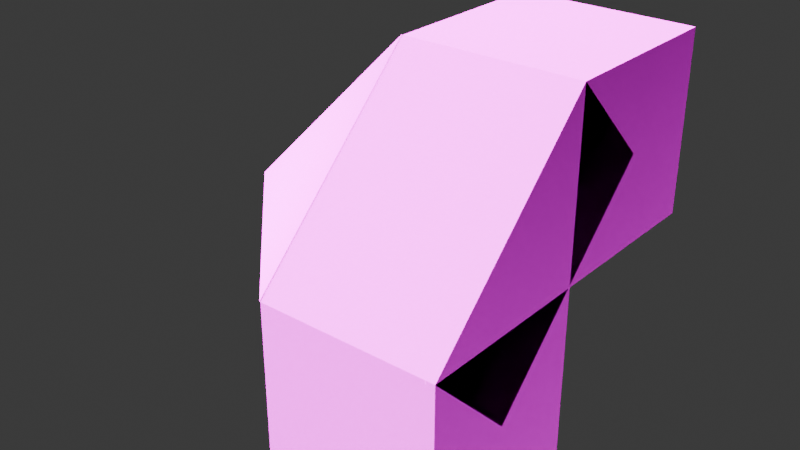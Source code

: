# Source: logi_pipe.blend  (saved by Blender 5.0.119; exported with 4.5.12 LTS)
import bpy
from mathutils import Matrix  # noqa: F401  (used for matrix-valued properties, if any)

bpy.ops.wm.read_factory_settings(use_empty=True)
scene = bpy.context.scene
scene.name = 'Scene'

# ---- collections
col_collection = bpy.data.collections.new('Collection'); scene.collection.children.link(col_collection)

# ---- images (referenced by path relative to the original .blend; pixels are not part of the script)
import os
ASSET_DIR = os.environ.get("B2B_ASSET_DIR", "")  # directory of the original .blend (textures are referenced by path, not embedded)
HERE = os.path.dirname(os.path.abspath(__file__))  # packed textures are extracted next to this script under _unpacked/

def load_image(name, relpath, width, height, colorspace="sRGB"):
    """Load a texture the original file referenced (path relative to the .blend, or extracted next to this script)."""
    p = next((c for c in (os.path.join(HERE, relpath), os.path.join(ASSET_DIR, relpath)) if relpath and os.path.exists(c)), "")
    if p:
        img = bpy.data.images.load(p, check_existing=True)
        img.name = name
    else:  # same state as the original file: an image datablock whose file is absent (Cycles renders it pink)
        img = bpy.data.images.new(name, width, height)
        img.source = "FILE"
        img.filepath = "//" + (relpath or name)
    img.colorspace_settings.name = colorspace
    return img
img_pipe_edge_png_001 = load_image('pipe_edge.png.001', 'pipe_edge.png', 1024, 1024, 'sRGB')
img_pipe_hcorner_png = load_image('pipe_hcorner.png', 'pipe_hcorner.png', 1024, 1024, 'sRGB')
img_pipe_corner_png = load_image('pipe_corner.png', 'pipe_corner.png', 1024, 1024, 'sRGB')

# ---- materials (node trees are filled in below, after node groups)
mat_m_47ee27c8_540f_e6b0_dcd6_1dee74738e09 = bpy.data.materials.new('m_47ee27c8-540f-e6b0-dcd6-1dee74738e09')
mat_m_47ee27c8_540f_e6b0_dcd6_1dee74738e09.roughness = 1.0
mat_m_9622fa7d_03ab_46cf_4984_fd8a7162a626 = bpy.data.materials.new('m_9622fa7d-03ab-46cf-4984-fd8a7162a626')
mat_m_9622fa7d_03ab_46cf_4984_fd8a7162a626.roughness = 1.0
mat_m_1b635bb1_71f8_7b4a_ed25_c863fcbb32f8 = bpy.data.materials.new('m_1b635bb1-71f8-7b4a-ed25-c863fcbb32f8')
mat_m_1b635bb1_71f8_7b4a_ed25_c863fcbb32f8.roughness = 1.0

# ---- material node trees
mat_m_47ee27c8_540f_e6b0_dcd6_1dee74738e09.use_nodes = True; mat_m_47ee27c8_540f_e6b0_dcd6_1dee74738e09.node_tree.nodes.clear()
_N = mat_m_47ee27c8_540f_e6b0_dcd6_1dee74738e09.node_tree.nodes; _L = mat_m_47ee27c8_540f_e6b0_dcd6_1dee74738e09.node_tree.links
n0 = _N.new('ShaderNodeBsdfPrincipled'); n0.name = 'プリンシプルBSDF'; n0.location = (0, 300)
n0.inputs[2].default_value = 1.0
n0.inputs[13].default_value = 0.0
n1 = _N.new('ShaderNodeOutputMaterial'); n1.name = 'マテリアル出力'; n1.location = (280, 300)
n2 = _N.new('ShaderNodeTexImage'); n2.name = '画像テクスチャ'; n2.location = (-480, 300)
n2.image = img_pipe_edge_png_001
_L.new(n2.outputs[0], n0.inputs[0])
_L.new(n0.outputs[0], n1.inputs[0])
n1.is_active_output = True
mat_m_9622fa7d_03ab_46cf_4984_fd8a7162a626.use_nodes = True; mat_m_9622fa7d_03ab_46cf_4984_fd8a7162a626.node_tree.nodes.clear()
_N = mat_m_9622fa7d_03ab_46cf_4984_fd8a7162a626.node_tree.nodes; _L = mat_m_9622fa7d_03ab_46cf_4984_fd8a7162a626.node_tree.links
n0 = _N.new('ShaderNodeBsdfPrincipled'); n0.name = 'プリンシプルBSDF'; n0.location = (0, 300)
n0.inputs[2].default_value = 0.3
n0.inputs[13].default_value = 0.0
n1 = _N.new('ShaderNodeOutputMaterial'); n1.name = 'マテリアル出力'; n1.location = (280, 300)
n2 = _N.new('ShaderNodeTexImage'); n2.name = '画像テクスチャ'; n2.location = (-480, 300)
n2.image = img_pipe_hcorner_png
_L.new(n2.outputs[0], n0.inputs[0])
_L.new(n0.outputs[0], n1.inputs[0])
n1.is_active_output = True
mat_m_1b635bb1_71f8_7b4a_ed25_c863fcbb32f8.use_nodes = True; mat_m_1b635bb1_71f8_7b4a_ed25_c863fcbb32f8.node_tree.nodes.clear()
_N = mat_m_1b635bb1_71f8_7b4a_ed25_c863fcbb32f8.node_tree.nodes; _L = mat_m_1b635bb1_71f8_7b4a_ed25_c863fcbb32f8.node_tree.links
n0 = _N.new('ShaderNodeBsdfPrincipled'); n0.name = 'プリンシプルBSDF'; n0.location = (0, 300)
n0.inputs[2].default_value = 1.0
n0.inputs[13].default_value = 0.0
n1 = _N.new('ShaderNodeOutputMaterial'); n1.name = 'マテリアル出力'; n1.location = (280, 300)
n2 = _N.new('ShaderNodeTexImage'); n2.name = '画像テクスチャ'; n2.location = (-480, 300)
n2.image = img_pipe_corner_png
_L.new(n2.outputs[0], n0.inputs[0])
_L.new(n0.outputs[0], n1.inputs[0])
n1.is_active_output = True

# ---- world
world_world = bpy.data.worlds.new('World'); scene.world = world_world
world_world.use_nodes = True; world_world.node_tree.nodes.clear()
_N = world_world.node_tree.nodes; _L = world_world.node_tree.links
n0 = _N.new('ShaderNodeOutputWorld'); n0.name = 'World Output'; n0.location = (200, 100)
n1 = _N.new('ShaderNodeBackground'); n1.name = 'Background'; n1.location = (-200, 100)
n1.inputs[0].default_value = (0.05088, 0.05088, 0.05088, 1.0)
_L.new(n1.outputs[0], n0.inputs[0])
n0.is_active_output = True
world_world.color = (0.05088, 0.05088, 0.05088)
world_world.sun_shadow_jitter_overblur = 0.0

# ---- lights
light_x = bpy.data.lights.new('ポイント', 'POINT')
light_x.energy = 2866.0
light_x.shadow_soft_size = 2.531

# ---- meshes
me_tw_003 = bpy.data.meshes.new('tw.003')
me_tw_003.from_pydata([(-0.1875, 0.75, 0.3125), (-0.1875, 0.75, 0.25), (-0.1875, 0.6875, 0.3125), (-0.1875, 0.6875, 0.25), (-0.25, 0.75, 0.25), (-0.25, 0.75, 0.3125), (-0.25, 0.6875, 0.25), (-0.25, 0.6875, 0.3125), (-0.1875, 0.8125, 0.25), (-0.1875, 0.8125, 0.1875), (-0.1875, 0.75, 0.25), (-0.1875, 0.75, 0.1875), (-0.25, 0.8125, 0.1875), (-0.25, 0.8125, 0.25), (-0.25, 0.75, 0.1875), (-0.25, 0.75, 0.25), (-0.25, 0.75, 0.25), (-0.25, 0.75, 0.1875), (-0.25, 0.6875, 0.25), (-0.25, 0.6875, 0.1875), (-0.3125, 0.75, 0.1875), (-0.3125, 0.75, 0.25), (-0.3125, 0.6875, 0.1875), (-0.3125, 0.6875, 0.25), (-0.1875, 0.75, 0.3125), (-0.1875, 0.8125, 0.25), (-0.1875, 0.7191, 0.2816), (-0.1875, 0.7816, 0.2191), (-0.25, 0.8125, 0.25), (-0.25, 0.75, 0.3125), (-0.25, 0.7816, 0.2191), (-0.25, 0.7191, 0.2816), (-0.2191, 0.75, 0.2816), (-0.2816, 0.75, 0.2191), (-0.2191, 0.6875, 0.2816), (-0.2816, 0.6875, 0.2191), (-0.3125, 0.75, 0.25), (-0.25, 0.75, 0.3125), (-0.3125, 0.6875, 0.25), (-0.25, 0.6875, 0.3125), (-0.1883, 0.75, 0.315), (-0.2508, 0.75, 0.2525), (-0.25, 0.8125, 0.25), (-0.25, 0.8125, 0.1875), (-0.2191, 0.7816, 0.25), (-0.2191, 0.7816, 0.1875), (-0.3125, 0.75, 0.1875), (-0.3125, 0.75, 0.25), (-0.2816, 0.7191, 0.1875), (-0.2816, 0.7191, 0.25), (-0.25, 0.8125, 0.25), (-0.25, 0.75, 0.3125), (-0.3125, 0.75, 0.25), (-0.25, 0.75, 0.3125), (-0.25, 0.8125, 0.25), (-0.3125, 0.75, 0.25), (-0.2502, 0.8127, 0.2502), (-0.2502, 0.7502, 0.3127), (-0.3127, 0.7502, 0.2502)], [(28, 36), (52, 53), (54, 55)], [(3, 6, 4, 1), (2, 3, 1, 0), (7, 2, 0, 5), (6, 7, 5, 4), (5, 0, 1, 4), (6, 3, 2, 7), (11, 14, 12, 9), (10, 11, 9, 8), (15, 10, 8, 13), (14, 15, 13, 12), (13, 8, 9, 12), (14, 11, 10, 15), (19, 22, 20, 17), (18, 19, 17, 16), (23, 18, 16, 21), (22, 23, 21, 20), (21, 16, 17, 20), (22, 19, 18, 23), (27, 30, 28, 25), (26, 27, 25, 24), (31, 26, 24, 29), (30, 31, 29, 28), (29, 24, 25, 28), (30, 27, 26, 31), (35, 38, 36, 33), (34, 35, 33, 32), (39, 34, 32, 37), (38, 39, 37, 36), (37, 32, 33, 36), (38, 35, 34, 39), (33, 32, 40, 41), (45, 48, 46, 43), (44, 45, 43, 42), (49, 44, 42, 47), (48, 49, 47, 46), (47, 42, 43, 46), (48, 45, 44, 49), (50, 52, 58, 56), (53, 54, 50), (51, 53, 50), (50, 55, 52), (56, 58, 57), (52, 51, 57, 58), (51, 50, 56, 57)])
me_tw_003.polygons.foreach_set('use_smooth', [1, 1, 1, 1, 1, 1, 1, 1, 1, 1, 1, 1, 1, 1, 1, 1, 1, 1, 1, 1, 1, 1, 1, 1, 1, 1, 1, 1, 1, 1, 1, 1, 1, 1, 1, 1, 1, 1, 1, 1, 1, 1, 0, 1])
me_tw_003.polygons.foreach_set('material_index', [0, 0, 0, 0, 0, 0, 0, 0, 0, 0, 0, 0, 0, 0, 0, 0, 0, 0, 1, 1, 1, 1, 1, 1, 2, 2, 2, 2, 2, 2, 2, 1, 1, 1, 1, 1, 1, 1, 1, 1, 1, 1, 0, 1])
_k = set([(0, 1), (0, 2), (0, 5), (1, 3), (1, 4), (2, 3), (2, 7), (3, 6), (4, 5), (4, 6), (5, 7), (6, 7), (8, 9), (8, 10), (8, 13), (9, 11), (9, 12), (10, 11), (10, 15), (11, 14), (12, 13), (12, 14), (13, 15), (14, 15), (16, 17), (16, 18), (16, 21), (17, 19), (17, 20), (18, 19), (18, 23), (19, 22), (20, 21), (20, 22), (21, 23), (22, 23), (24, 25), (24, 26), (24, 29), (25, 27), (25, 28), (26, 27), (26, 31), (27, 30), (28, 29), (28, 30), (29, 31), (30, 31), (32, 33), (32, 34), (32, 37), (33, 35), (33, 36), (34, 35), (34, 39), (35, 38), (36, 37), (36, 38), (37, 39), (38, 39), (40, 41), (42, 43), (42, 44), (42, 47), (43, 45), (43, 46), (44, 45), (44, 49), (45, 48), (46, 47), (46, 48), (47, 49), (48, 49), (50, 51), (52, 53), (54, 55), (56, 57)])
me_tw_003.attributes.new('sharp_edge', 'BOOLEAN', 'EDGE').data.foreach_set('value', [ (min(e.vertices), max(e.vertices)) in _k for e in me_tw_003.edges])
_uv = me_tw_003.uv_layers.new(name='UVMap')
_uv.uv.foreach_set('vector', [0.65, 0.95, 0.65, 1.0, 0.7, 1.0, 0.7, 0.95, 0.65, 0.95, 0.65, 0.95, 0.7, 1.0, 0.7, 0.95, 0.65, 0.95, 0.65, 1.0, 0.7, 1.0, 0.7, 0.95, 0.7, 0.95, 0.3056, 1.547, 0.3056, 1.469, 0.3837, 1.469, 0.3837, 1.547, 0.3056, 1.547, 0.7, 1.0, 0.3837, 1.469, 0.7, 0.95, 0.65, 0.95, 0.65, 1.0, 0.7, 1.0, 0.65, 0.95, 0.65, 1.0, 0.7, 1.0, 0.7, 0.95, 0.65, 0.95, 0.65, 0.95, 0.7, 1.0, 0.7, 0.95, 0.3837, 1.547, 0.3056, 1.547, 0.3056, 1.469, 0.3837, 1.469, 0.7, 0.95, 0.3056, 1.547, 0.3056, 1.469, 0.7, 0.95, 0.7, 1.0, 0.65, 1.0, 0.7, 1.0, 0.7, 0.95, 0.7, 0.95, 0.65, 0.95, 0.65, 1.0, 0.7, 1.0, 0.65, 0.95, 0.65, 1.0, 0.7, 1.0, 0.7, 0.95, 0.65, 0.95, 0.65, 0.95, 0.7, 1.0, 0.7, 0.95, 0.3837, 1.547, 0.3056, 1.547, 0.3056, 1.469, 0.3837, 1.469, 0.7, 0.95, 0.65, 1.0, 0.7, 1.0, 0.7, 0.95, 0.5506, 1.359, 0.4725, 1.359, 0.7, 1.0, 0.7, 0.95, 0.7, 0.95, 0.65, 0.95, 0.65, 1.0, 0.7, 1.0, 0.3837, 1.547, 0.3056, 1.547, 0.3056, 1.469, 0.3837, 1.469, 0.3837, 1.547, 0.3056, 1.547, 0.3056, 1.469, 0.3837, 1.469, 0.3837, 1.547, 0.3056, 1.547, 0.3056, 1.469, 0.3837, 1.469, 0.3837, 1.547, 0.3056, 1.547, 0.3056, 1.469, 0.3837, 1.469, 0.3837, 1.469, 0.3056, 1.469, 0.3837, 1.469, 0.3056, 1.469, 0.3837, 1.547, 0.3056, 1.547, 0.3056, 1.469, 0.3837, 1.469, 0.3837, 1.547, 0.3056, 1.547, 0.3056, 1.469, 0.3837, 1.469, 0.3837, 1.547, 0.3056, 1.547, 0.1131, 1.861, 0.3837, 1.469, 0.3837, 1.547, 0.3837, 1.547, 0.3837, 1.469, 0.3056, 1.547, 0.3837, 1.469, 0.3837, 1.547, 0.3056, 1.547, 0.3056, 1.469, 0.3837, 1.547, 0.1131, 1.939, 0.1131, 1.861, 0.3837, 1.469, 0.3837, 1.547, 0.3056, 1.547, 0.3056, 1.469, 0.3837, 1.469, 0.1131, 1.861, 0.1131, 1.939, -0.1144, 1.236, -0.1925, 1.236, 0.3837, 1.547, 0.3056, 1.547, 0.3056, 1.469, 0.3837, 1.469, 0.3837, 1.547, 0.3056, 1.547, 0.3056, 1.469, 0.3837, 1.469, 0.3837, 1.547, 0.3056, 1.547, 0.3056, 1.469, 0.3837, 1.469, 0.3837, 1.547, 0.3056, 1.547, 0.3056, 1.469, 0.3837, 1.469, 0.3837, 1.547, 0.3056, 1.547, 0.3056, 1.469, 0.3837, 1.469, 0.3837, 1.547, 0.3056, 1.547, 0.3056, 1.469, 0.3837, 1.469, 0.0, 0.0, 0.0, 0.0, 0.0, 0.0, 0.0, 0.0, 0.0, 0.0, 0.0, 0.0, 0.0, 0.0, 0.0, 0.0, 0.0, 0.0, 0.0, 0.0, 0.0, 0.0, 0.0, 0.0, 0.0, 0.0, 0.75, 0.73, 0.65, 0.73, 0.7, 0.81, 0.0, 0.0, 0.0, 0.0, 0.0, 0.0, 0.0, 0.0, 0.0, 0.0, 0.0, 0.0, 0.0, 0.0, 0.0, 0.0])
_ca = me_tw_003.color_attributes.new('属性', 'BYTE_COLOR', 'CORNER')
_ca.data.foreach_set('color', [0.0, 0.0, 0.0, 0.0, 0.0, 0.0, 0.0, 0.0, 0.0, 0.0, 0.0, 0.0, 0.0, 0.0, 0.0, 0.0, 0.0, 0.0, 0.0, 0.0, 0.0, 0.0, 0.0, 0.0, 0.0, 0.0, 0.0, 0.0, 0.0, 0.0, 0.0, 0.0, 0.0, 0.0, 0.0, 0.0, 0.0, 0.0, 0.0, 0.0, 0.0, 0.0, 0.0, 0.0, 0.0, 0.0, 0.0, 0.0, 0.0, 0.0, 0.0, 0.0, 0.0, 0.0, 0.0, 0.0, 0.0, 0.0, 0.0, 0.0, 0.0, 0.0, 0.0, 0.0, 0.0, 0.0, 0.0, 0.0, 0.0, 0.0, 0.0, 0.0, 0.0, 0.0, 0.0, 0.0, 0.0, 0.0, 0.0, 0.0, 0.0, 0.0, 0.0, 0.0, 0.0, 0.0, 0.0, 0.0, 0.0, 0.0, 0.0, 0.0, 0.0, 0.0, 0.0, 0.0, 0.0, 0.0, 0.0, 0.0, 0.0, 0.0, 0.0, 0.0, 0.0, 0.0, 0.0, 0.0, 0.0, 0.0, 0.0, 0.0, 0.0, 0.0, 0.0, 0.0, 0.0, 0.0, 0.0, 0.0, 0.0, 0.0, 0.0, 0.0, 0.0, 0.0, 0.0, 0.0, 0.0, 0.0, 0.0, 0.0, 0.0, 0.0, 0.0, 0.0, 0.0, 0.0, 0.0, 0.0, 0.0, 0.0, 0.0, 0.0, 0.0, 0.0, 0.0, 0.0, 0.0, 0.0, 0.0, 0.0, 0.0, 0.0, 0.0, 0.0, 0.0, 0.0, 0.0, 0.0, 0.0, 0.0, 0.0, 0.0, 0.0, 0.0, 0.0, 0.0, 0.0, 0.0, 0.0, 0.0, 0.0, 0.0, 0.0, 0.0, 0.0, 0.0, 0.0, 0.0, 0.0, 0.0, 0.0, 0.0, 0.0, 0.0, 0.0, 0.0, 0.0, 0.0, 0.0, 0.0, 0.0, 0.0, 0.0, 0.0, 0.0, 0.0, 0.0, 0.0, 0.0, 0.0, 0.0, 0.0, 0.0, 0.0, 0.0, 0.0, 0.0, 0.0, 0.0, 0.0, 0.0, 0.0, 0.0, 0.0, 0.0, 0.0, 0.0, 0.0, 0.0, 0.0, 0.0, 0.0, 0.0, 0.0, 0.0, 0.0, 0.0, 0.0, 0.0, 0.0, 0.0, 0.0, 0.0, 0.0, 0.0, 0.0, 0.0, 0.0, 0.0, 0.0, 0.0, 0.0, 0.0, 0.0, 0.0, 0.0, 0.0, 0.0, 0.0, 0.0, 0.0, 0.0, 0.0, 0.0, 0.0, 0.0, 0.0, 0.0, 0.0, 0.0, 0.0, 0.0, 0.0, 0.0, 0.0, 0.0, 0.0, 0.0, 0.0, 0.0, 0.0, 0.0, 0.0, 0.0, 0.0, 0.0, 0.0, 0.0, 0.0, 0.0, 0.0, 0.0, 0.0, 0.0, 0.0, 0.0, 0.0, 0.0, 0.0, 0.0, 0.0, 0.0, 0.0, 0.0, 0.0, 0.0, 0.0, 0.0, 0.0, 0.0, 0.0, 0.0, 0.0, 0.0, 0.0, 0.0, 0.0, 0.0, 0.0, 0.0, 0.0, 0.0, 0.0, 0.0, 0.0, 0.0, 0.0, 0.0, 0.0, 0.0, 0.0, 0.0, 0.0, 0.0, 0.0, 0.0, 0.0, 0.0, 0.0, 0.0, 0.0, 0.0, 0.0, 0.0, 0.0, 0.0, 0.0, 0.0, 0.0, 0.0, 0.0, 0.0, 0.0, 0.0, 0.0, 0.0, 0.0, 0.0, 0.0, 0.0, 0.0, 0.0, 0.0, 0.0, 0.0, 0.0, 0.0, 0.0, 0.0, 0.0, 0.0, 0.0, 0.0, 0.0, 0.0, 0.0, 0.0, 0.0, 0.0, 0.0, 0.0, 0.0, 0.0, 0.0, 0.0, 0.0, 0.0, 0.0, 0.0, 0.0, 0.0, 0.0, 0.0, 0.0, 0.0, 0.0, 0.0, 0.0, 0.0, 0.0, 0.0, 0.0, 0.0, 0.0, 0.0, 0.0, 0.0, 0.0, 0.0, 0.0, 0.0, 0.0, 0.0, 0.0, 0.0, 0.0, 0.0, 0.0, 0.0, 0.0, 0.0, 0.0, 0.0, 0.0, 0.0, 0.0, 0.0, 0.0, 0.0, 0.0, 0.0, 0.0, 0.0, 0.0, 0.0, 0.0, 0.0, 0.0, 0.0, 0.0, 0.0, 0.0, 0.0, 0.0, 0.0, 0.0, 0.0, 0.0, 0.0, 0.0, 0.0, 0.0, 0.0, 0.0, 0.0, 0.0, 0.0, 0.0, 0.0, 0.0, 0.0, 0.0, 0.0, 0.0, 0.0, 0.0, 0.0, 0.0, 0.0, 0.0, 0.0, 0.0, 0.0, 0.0, 0.0, 0.0, 0.0, 0.0, 0.0, 0.0, 0.0, 0.0, 0.0, 0.0, 0.0, 0.0, 0.0, 0.0, 0.0, 0.0, 0.0, 0.0, 0.0, 0.0, 0.0, 0.0, 0.0, 0.0, 0.0, 0.0, 0.0, 0.0, 0.0, 0.0, 1.0, 1.0, 1.0, 1.0, 1.0, 1.0, 1.0, 1.0, 1.0, 1.0, 1.0, 1.0, 1.0, 1.0, 1.0, 1.0, 1.0, 1.0, 1.0, 1.0, 1.0, 1.0, 1.0, 1.0, 1.0, 1.0, 1.0, 1.0, 1.0, 1.0, 1.0, 1.0, 1.0, 1.0, 1.0, 1.0, 1.0, 1.0, 1.0, 1.0, 1.0, 1.0, 1.0, 1.0, 1.0, 1.0, 1.0, 1.0, 1.0, 1.0, 1.0, 1.0, 1.0, 1.0, 1.0, 1.0, 1.0, 1.0, 1.0, 1.0, 1.0, 1.0, 1.0, 1.0, 1.0, 1.0, 1.0, 1.0, 1.0, 1.0, 1.0, 1.0, 1.0, 1.0, 1.0, 1.0, 1.0, 1.0, 1.0, 1.0, 1.0, 1.0, 1.0, 1.0, 1.0, 1.0, 1.0, 1.0, 1.0, 1.0, 1.0, 1.0, 1.0, 1.0, 1.0, 1.0, 1.0, 1.0, 1.0, 1.0, 1.0, 1.0, 1.0, 1.0, 1.0, 1.0, 1.0, 1.0, 1.0, 1.0, 1.0, 1.0, 1.0, 1.0, 1.0, 1.0, 1.0, 1.0, 1.0, 1.0, 1.0, 1.0, 1.0, 1.0, 1.0, 1.0, 1.0, 1.0, 1.0, 1.0, 1.0, 1.0, 1.0, 1.0, 1.0, 1.0, 1.0, 1.0, 1.0, 1.0, 1.0, 1.0, 1.0, 1.0, 1.0, 1.0, 1.0, 1.0, 1.0, 1.0, 1.0, 1.0, 1.0, 1.0, 1.0, 1.0, 1.0, 1.0, 1.0, 1.0, 1.0, 1.0, 1.0, 1.0, 1.0, 1.0, 1.0, 1.0, 1.0, 1.0, 1.0, 1.0, 1.0, 1.0, 1.0, 1.0, 1.0, 1.0, 1.0, 1.0, 1.0, 1.0, 1.0, 1.0, 1.0, 1.0, 1.0, 1.0, 1.0, 1.0, 1.0, 1.0])
_ca = me_tw_003.color_attributes.new('属性.001', 'BYTE_COLOR', 'CORNER')
_ca.data.foreach_set('color', [1.0, 1.0, 1.0, 1.0, 1.0, 1.0, 1.0, 1.0, 1.0, 1.0, 1.0, 1.0, 1.0, 1.0, 1.0, 1.0, 1.0, 1.0, 1.0, 1.0, 1.0, 1.0, 1.0, 1.0, 1.0, 1.0, 1.0, 1.0, 1.0, 1.0, 1.0, 1.0, 1.0, 1.0, 1.0, 1.0, 1.0, 1.0, 1.0, 1.0, 1.0, 1.0, 1.0, 1.0, 1.0, 1.0, 1.0, 1.0, 1.0, 1.0, 1.0, 1.0, 1.0, 1.0, 1.0, 1.0, 1.0, 1.0, 1.0, 1.0, 1.0, 1.0, 1.0, 1.0, 1.0, 1.0, 1.0, 1.0, 1.0, 1.0, 1.0, 1.0, 1.0, 1.0, 1.0, 1.0, 1.0, 1.0, 1.0, 1.0, 1.0, 1.0, 1.0, 1.0, 1.0, 1.0, 1.0, 1.0, 1.0, 1.0, 1.0, 1.0, 1.0, 1.0, 1.0, 1.0, 1.0, 1.0, 1.0, 1.0, 1.0, 1.0, 1.0, 1.0, 1.0, 1.0, 1.0, 1.0, 1.0, 1.0, 1.0, 1.0, 1.0, 1.0, 1.0, 1.0, 1.0, 1.0, 1.0, 1.0, 1.0, 1.0, 1.0, 1.0, 1.0, 1.0, 1.0, 1.0, 1.0, 1.0, 1.0, 1.0, 1.0, 1.0, 1.0, 1.0, 1.0, 1.0, 1.0, 1.0, 1.0, 1.0, 1.0, 1.0, 1.0, 1.0, 1.0, 1.0, 1.0, 1.0, 1.0, 1.0, 1.0, 1.0, 1.0, 1.0, 1.0, 1.0, 1.0, 1.0, 1.0, 1.0, 1.0, 1.0, 1.0, 1.0, 1.0, 1.0, 1.0, 1.0, 1.0, 1.0, 1.0, 1.0, 1.0, 1.0, 1.0, 1.0, 1.0, 1.0, 1.0, 1.0, 1.0, 1.0, 1.0, 1.0, 1.0, 1.0, 1.0, 1.0, 1.0, 1.0, 1.0, 1.0, 1.0, 1.0, 1.0, 1.0, 1.0, 1.0, 1.0, 1.0, 1.0, 1.0, 1.0, 1.0, 1.0, 1.0, 1.0, 1.0, 1.0, 1.0, 1.0, 1.0, 1.0, 1.0, 1.0, 1.0, 1.0, 1.0, 1.0, 1.0, 1.0, 1.0, 1.0, 1.0, 1.0, 1.0, 1.0, 1.0, 1.0, 1.0, 1.0, 1.0, 1.0, 1.0, 1.0, 1.0, 1.0, 1.0, 1.0, 1.0, 1.0, 1.0, 1.0, 1.0, 1.0, 1.0, 1.0, 1.0, 1.0, 1.0, 1.0, 1.0, 1.0, 1.0, 1.0, 1.0, 1.0, 1.0, 1.0, 1.0, 1.0, 1.0, 1.0, 1.0, 1.0, 1.0, 1.0, 1.0, 1.0, 1.0, 1.0, 1.0, 1.0, 1.0, 1.0, 1.0, 1.0, 1.0, 1.0, 1.0, 1.0, 1.0, 1.0, 1.0, 1.0, 1.0, 1.0, 1.0, 1.0, 1.0, 1.0, 1.0, 1.0, 1.0, 1.0, 1.0, 1.0, 1.0, 1.0, 1.0, 1.0, 1.0, 1.0, 1.0, 1.0, 1.0, 1.0, 1.0, 1.0, 1.0, 1.0, 1.0, 1.0, 1.0, 1.0, 1.0, 1.0, 1.0, 1.0, 1.0, 1.0, 1.0, 1.0, 1.0, 1.0, 1.0, 1.0, 1.0, 1.0, 1.0, 1.0, 1.0, 1.0, 1.0, 1.0, 1.0, 1.0, 1.0, 1.0, 1.0, 1.0, 1.0, 1.0, 1.0, 1.0, 1.0, 1.0, 1.0, 1.0, 1.0, 1.0, 1.0, 1.0, 1.0, 1.0, 1.0, 1.0, 1.0, 1.0, 1.0, 1.0, 1.0, 1.0, 1.0, 1.0, 1.0, 1.0, 1.0, 1.0, 1.0, 1.0, 1.0, 1.0, 1.0, 1.0, 1.0, 1.0, 1.0, 1.0, 1.0, 1.0, 1.0, 1.0, 1.0, 1.0, 1.0, 1.0, 1.0, 1.0, 1.0, 1.0, 1.0, 1.0, 1.0, 1.0, 1.0, 1.0, 1.0, 1.0, 1.0, 1.0, 1.0, 1.0, 1.0, 1.0, 1.0, 1.0, 1.0, 1.0, 1.0, 1.0, 1.0, 1.0, 1.0, 1.0, 1.0, 1.0, 1.0, 1.0, 1.0, 1.0, 1.0, 1.0, 1.0, 1.0, 1.0, 1.0, 1.0, 1.0, 1.0, 1.0, 1.0, 1.0, 1.0, 1.0, 1.0, 1.0, 1.0, 1.0, 1.0, 1.0, 1.0, 1.0, 1.0, 1.0, 1.0, 1.0, 1.0, 1.0, 1.0, 1.0, 1.0, 1.0, 1.0, 1.0, 1.0, 1.0, 1.0, 1.0, 1.0, 1.0, 1.0, 1.0, 1.0, 1.0, 1.0, 1.0, 1.0, 1.0, 1.0, 1.0, 1.0, 1.0, 1.0, 1.0, 1.0, 1.0, 1.0, 1.0, 1.0, 1.0, 1.0, 1.0, 1.0, 1.0, 1.0, 1.0, 1.0, 1.0, 1.0, 1.0, 1.0, 1.0, 1.0, 1.0, 1.0, 1.0, 1.0, 1.0, 1.0, 1.0, 1.0, 1.0, 1.0, 1.0, 1.0, 1.0, 1.0, 1.0, 1.0, 1.0, 1.0, 1.0, 1.0, 1.0, 1.0, 1.0, 1.0, 1.0, 1.0, 1.0, 1.0, 1.0, 1.0, 1.0, 1.0, 1.0, 1.0, 1.0, 1.0, 1.0, 1.0, 1.0, 1.0, 1.0, 1.0, 1.0, 1.0, 1.0, 1.0, 1.0, 1.0, 1.0, 1.0, 1.0, 1.0, 1.0, 1.0, 1.0, 1.0, 1.0, 1.0, 1.0, 1.0, 1.0, 1.0, 1.0, 1.0, 1.0, 1.0, 1.0, 1.0, 1.0, 1.0, 1.0, 1.0, 1.0, 1.0, 1.0, 1.0, 1.0, 1.0, 1.0, 1.0, 1.0, 1.0, 1.0, 1.0, 1.0, 1.0, 1.0, 1.0, 1.0, 1.0, 1.0, 1.0, 1.0, 1.0, 1.0, 1.0, 1.0, 1.0, 1.0, 1.0, 1.0, 1.0, 1.0, 1.0, 1.0, 1.0, 1.0, 1.0, 1.0, 1.0, 1.0, 1.0, 1.0, 1.0, 1.0, 1.0, 1.0, 1.0, 1.0, 1.0, 1.0, 1.0, 1.0, 1.0, 1.0, 1.0, 1.0, 1.0, 1.0, 1.0, 1.0, 1.0, 1.0, 1.0, 1.0, 1.0, 1.0, 1.0, 1.0, 1.0, 1.0, 1.0, 1.0, 1.0, 1.0, 1.0, 1.0, 1.0, 1.0, 1.0, 1.0, 1.0, 1.0, 1.0, 1.0, 1.0, 1.0, 1.0, 1.0, 1.0, 1.0, 1.0, 1.0, 1.0, 1.0, 1.0, 1.0, 1.0, 1.0, 1.0, 1.0, 1.0, 1.0, 1.0, 1.0, 1.0, 1.0, 1.0, 1.0, 1.0, 1.0, 1.0, 1.0, 1.0, 1.0, 1.0, 1.0, 1.0, 1.0, 1.0, 1.0, 1.0])
me_tw_003.materials.append(mat_m_47ee27c8_540f_e6b0_dcd6_1dee74738e09)
me_tw_003.materials.append(mat_m_9622fa7d_03ab_46cf_4984_fd8a7162a626)
me_tw_003.materials.append(mat_m_1b635bb1_71f8_7b4a_ed25_c863fcbb32f8)
me_tw_003.update()
me_tw_003.normals_split_custom_set([tuple(v) for v in zip(*[iter([0.0, 0.0, -1.0, 0.0, 0.0, -1.0, 0.0, 0.0, -1.0, 0.0, 0.0, -1.0, 1.0, 0.0, 0.0, 1.0, 0.0, 0.0, 1.0, 0.0, 0.0, 1.0, 0.0, 0.0, 0.0, 0.0, 1.0, 0.0, 0.0, 1.0, 0.0, 0.0, 1.0, 0.0, 0.0, 1.0, -1.0, 0.0, 0.0, -1.0, 0.0, 0.0, -1.0, 0.0, 0.0, -1.0, 0.0, 0.0, 0.0, 1.0, 0.0, 0.0, 1.0, 0.0, 0.0, 1.0, 0.0, 0.0, 1.0, 0.0, 0.0, -1.0, 0.0, 0.0, -1.0, 0.0, 0.0, -1.0, 0.0, 0.0, -1.0, 0.0, 0.0, 0.0, -1.0, 0.0, 0.0, -1.0, 0.0, 0.0, -1.0, 0.0, 0.0, -1.0, 1.0, 0.0, 0.0, 1.0, 0.0, 0.0, 1.0, 0.0, 0.0, 1.0, 0.0, 0.0, 0.0, 0.0, 1.0, 0.0, 0.0, 1.0, 0.0, 0.0, 1.0, 0.0, 0.0, 1.0, -1.0, 0.0, 0.0, -1.0, 0.0, 0.0, -1.0, 0.0, 0.0, -1.0, 0.0, 0.0, 0.0, 1.0, 0.0, 0.0, 1.0, 0.0, 0.0, 1.0, 0.0, 0.0, 1.0, 0.0, 0.0, -1.0, 0.0, 0.0, -1.0, 0.0, 0.0, -1.0, 0.0, 0.0, -1.0, 0.0, 0.0, 0.0, -1.0, 0.0, 0.0, -1.0, 0.0, 0.0, -1.0, 0.0, 0.0, -1.0, 1.0, 0.0, 0.0, 1.0, 0.0, 0.0, 1.0, 0.0, 0.0, 1.0, 0.0, 0.0, 0.0, 0.0, 1.0, 0.0, 0.0, 1.0, 0.0, 0.0, 1.0, 0.0, 0.0, 1.0, -1.0, 0.0, 0.0, -1.0, 0.0, 0.0, -1.0, 0.0, 0.0, -1.0, 0.0, 0.0, 0.0, 1.0, 0.0, 0.0, 1.0, 0.0, 0.0, 1.0, 0.0, 0.0, 1.0, 0.0, 0.0, -1.0, 0.0, 0.0, -1.0, 0.0, 0.0, -1.0, 0.0, 0.0, -1.0, 0.0, 0.0, 0.7071, -0.7071, 0.0, 0.7071, -0.7071, 0.0, 0.7071, -0.7071, 0.0, 0.7071, -0.7071, 1.0, 2.408e-07, 0.0, 1.0, 2.408e-07, 0.0, 1.0, 2.408e-07, 0.0, 1.0, 2.408e-07, 0.0, 0.0, -0.7071, 0.7071, 0.0, -0.7071, 0.7071, 0.0, -0.7071, 0.7071, 0.0, -0.7071, 0.7071, -1.0, 0.0, 0.0, -1.0, 0.0, 0.0, -1.0, 0.0, 0.0, -1.0, 0.0, 0.0, 0.0, 0.7071, 0.7071, 0.0, 0.7071, 0.7071, 0.0, 0.7071, 0.7071, 0.0, 0.7071, 0.7071, 0.0, -0.7071, -0.7071, 0.0, -0.7071, -0.7071, 0.0, -0.7071, -0.7071, 0.0, -0.7071, -0.7071, -0.7071, 0.0, -0.7071, -0.7071, 0.0, -0.7071, -0.7071, 0.0, -0.7071, -0.7071, 0.0, -0.7071, 0.7071, 0.0, -0.7071, 0.7071, 0.0, -0.7071, 0.7071, 0.0, -0.7071, 0.7071, 0.0, -0.7071, 0.7071, 0.0, 0.7071, 0.7071, 0.0, 0.7071, 0.7071, 0.0, 0.7071, 0.7071, 0.0, 0.7071, -0.7071, 0.0, 0.7071, -0.7071, 0.0, 0.7071, -0.7071, 0.0, 0.7071, -0.7071, 0.0, 0.7071, 0.0, 1.0, 9.633e-07, 0.0, 1.0, 9.633e-07, 0.0, 1.0, 9.633e-07, 0.0, 1.0, 9.633e-07, 0.0, -1.0, -4.816e-07, 0.0, -1.0, -4.816e-07, 0.0, -1.0, -4.816e-07, 0.0, -1.0, -4.816e-07, 2.189e-05, -1.0, -2.189e-05, 2.189e-05, -1.0, -2.189e-05, 2.189e-05, -1.0, -2.189e-05, 2.189e-05, -1.0, -2.189e-05, 0.0, 0.0, -1.0, 0.0, 0.0, -1.0, 0.0, 0.0, -1.0, 0.0, 0.0, -1.0, 0.7071, 0.7071, 0.0, 0.7071, 0.7071, 0.0, 0.7071, 0.7071, 0.0, 0.7071, 0.7071, 0.0, 0.0, 0.0, 1.0, 0.0, 0.0, 1.0, 0.0, 0.0, 1.0, 0.0, 0.0, 1.0, -0.7071, -0.7071, 0.0, -0.7071, -0.7071, 0.0, -0.7071, -0.7071, 0.0, -0.7071, -0.7071, 0.0, -0.7071, 0.7071, 0.0, -0.7071, 0.7071, 0.0, -0.7071, 0.7071, 0.0, -0.7071, 0.7071, 0.0, 0.7071, -0.7071, 0.0, 0.7071, -0.7071, 0.0, 0.7071, -0.7071, 0.0, 0.7071, -0.7071, 0.0, 0.4083, 0.8164, -0.4083, -0.674, 0.6738, 0.303, -0.66, 0.6599, -0.3592, 0.01946, 0.9996, -0.01949, -0.5773, 0.5773, 0.5774, -0.5773, 0.5774, 0.5774, -0.5773, 0.5774, 0.5774, -0.5773, 0.5773, 0.5774, -0.5773, 0.5773, 0.5774, -0.5773, 0.5774, 0.5774, 0.4083, 0.8164, -0.4083, 0.0, 0.0, -2.162e-05, -0.674, 0.6738, 0.303, 0.01946, 0.9996, -0.01949, -0.66, 0.6599, -0.3592, -0.5774, 0.5774, 0.5774, -0.4083, -0.8164, 0.4083, -0.4083, -0.8164, 0.4083, -0.4083, -0.8164, 0.4083, -0.4083, -0.8164, 0.4083, 0.8165, 0.4082, 0.4082, 0.4083, 0.8164, -0.4083, 0.01946, 0.9996, -0.01949, 0.8165, 0.4082, 0.4082])] * 3)])

# ---- objects
ob_tw_003 = bpy.data.objects.new('tw.003', me_tw_003)
ob_x = bpy.data.objects.new('ポイント', light_x)

# ---- transforms, parenting, visibility, modifiers, constraints
ob_tw_003.location = (0.0, 0.0, 0.0)
ob_tw_003.rotation_euler = (1.571, -0.0, 0.0)
ob_x.location = (-0.6082, -0.233, 1.048)

# ---- collection membership
col_collection.objects.link(ob_tw_003)
col_collection.objects.link(ob_x)

# ---- scene / render settings (as saved in the file)
scene.frame_start = 1; scene.frame_end = 250; scene.frame_set(38)
scene.render.engine = 'BLENDER_EEVEE_NEXT'
scene.render.bake_bias = 0.0
scene.render.bake_samples = 0
scene.cycles.sampling_pattern = 'TABULATED_SOBOL'
scene.eevee.use_volume_custom_range = False
bpy.context.view_layer.update()

# ---- added for rendering (the .blend has no active camera): camera
cam_auto = bpy.data.cameras.new('AutoCamera')
cam_auto.lens = 50.0
cam_auto.sensor_width = 36.0
cam_auto.clip_end = 1000.0
ob_auto_camera = bpy.data.objects.new('AutoCamera', cam_auto)
scene.collection.objects.link(ob_auto_camera)
ob_auto_camera.location = (-0.0482453, -0.493453, 0.911548)
ob_auto_camera.rotation_euler = (1.09748, -7.21219e-08, 0.694738)
scene.camera = ob_auto_camera
bpy.context.view_layer.update()
